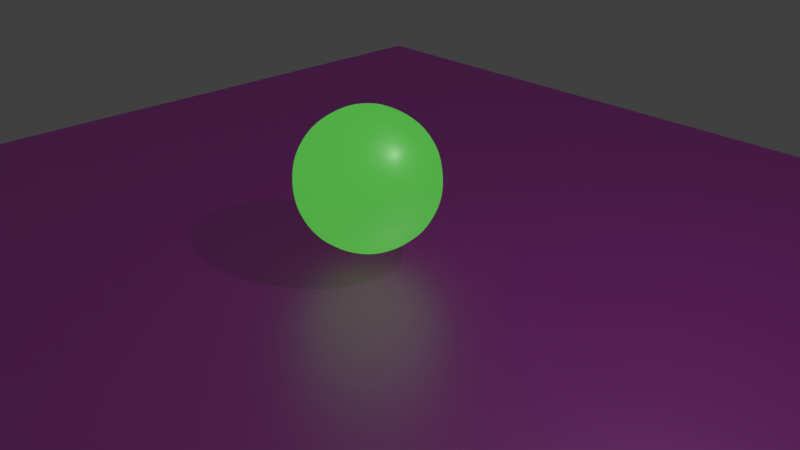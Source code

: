 # Source: green_ball_test.blend  (saved by Blender 2.79.0; exported with 4.5.12 LTS)
import bpy
from mathutils import Matrix  # noqa: F401  (used for matrix-valued properties, if any)

bpy.ops.wm.read_factory_settings(use_empty=True)
scene = bpy.context.scene
scene.name = 'Scene'

# ---- collections
col_collection_1 = bpy.data.collections.new('Collection 1'); scene.collection.children.link(col_collection_1)

# ---- images (referenced by path relative to the original .blend; pixels are not part of the script)
import os
ASSET_DIR = os.environ.get("B2B_ASSET_DIR", "")  # directory of the original .blend (textures are referenced by path, not embedded)
HERE = os.path.dirname(os.path.abspath(__file__))  # packed textures are extracted next to this script under _unpacked/

def load_image(name, relpath, width, height, colorspace="sRGB"):
    """Load a texture the original file referenced (path relative to the .blend, or extracted next to this script)."""
    p = next((c for c in (os.path.join(HERE, relpath), os.path.join(ASSET_DIR, relpath)) if relpath and os.path.exists(c)), "")
    if p:
        img = bpy.data.images.load(p, check_existing=True)
        img.name = name
    else:  # same state as the original file: an image datablock whose file is absent (Cycles renders it pink)
        img = bpy.data.images.new(name, width, height)
        img.source = "FILE"
        img.filepath = "//" + (relpath or name)
    img.colorspace_settings.name = colorspace
    return img
img_wood_grain_texture_4_by_hyenacub_stock_d3a1cr8_jpg = load_image('wood_grain_texture_4_by_hyenacub_stock-d3a1cr8.jpg', 'wood_grain_texture_4_by_hyenacub_stock-d3a1cr8.jpg', 1024, 1024, 'sRGB')

# ---- materials (node trees are filled in below, after node groups)
mat_material_003 = bpy.data.materials.new('Material.003')
mat_material_003.alpha_threshold = 0.0
mat_material_003.roughness = 0.5
mat_material_002 = bpy.data.materials.new('Material.002')
mat_material_002.alpha_threshold = 0.0
mat_material_002.roughness = 0.5

# ---- material node trees
mat_material_003.use_nodes = True; mat_material_003.node_tree.nodes.clear()
_N = mat_material_003.node_tree.nodes; _L = mat_material_003.node_tree.links
n0 = _N.new('ShaderNodeTexImage'); n0.name = 'Image Texture'; n0.location = (-94, 547)
n0.width = 140
n0.image = img_wood_grain_texture_4_by_hyenacub_stock_d3a1cr8_jpg
n1 = _N.new('ShaderNodeOutputMaterial'); n1.name = 'Material Output'; n1.location = (544, 490)
n2 = _N.new('ShaderNodeBsdfDiffuse'); n2.name = 'Diffuse BSDF'; n2.location = (126, 505)
n3 = _N.new('ShaderNodeBsdfAnisotropic'); n3.name = 'Glossy BSDF'; n3.location = (94, 327)
n3.distribution = 'GGX'
n3.inputs[0].default_value = (1.0, 0.4066, 0.9197, 1.0)
n3.inputs[1].default_value = 0.4472
n4 = _N.new('ShaderNodeMixShader'); n4.name = 'Mix Shader'; n4.location = (350, 487)
n4.inputs[0].default_value = 0.5455
_L.new(n0.outputs[0], n2.inputs[0])
_L.new(n3.outputs[0], n4.inputs[2])
_L.new(n2.outputs[0], n4.inputs[1])
_L.new(n4.outputs[0], n1.inputs[0])
n1.is_active_output = True
mat_material_002.use_nodes = True; mat_material_002.node_tree.nodes.clear()
_N = mat_material_002.node_tree.nodes; _L = mat_material_002.node_tree.links
n0 = _N.new('ShaderNodeEmission'); n0.name = 'Emission'; n0.location = (-63, 483)
n0.inputs[0].default_value = (0.1241, 0.8, 0.08165, 1.0)
n1 = _N.new('ShaderNodeOutputMaterial'); n1.name = 'Material Output'; n1.location = (300, 300)
n2 = _N.new('ShaderNodeMixShader'); n2.name = 'Mix Shader'; n2.location = (125, 542)
n3 = _N.new('ShaderNodeBsdfDiffuse'); n3.name = 'Diffuse BSDF'; n3.location = (80, 59)
n4 = _N.new('ShaderNodeBsdfAnisotropic'); n4.name = 'Glossy BSDF'; n4.location = (-68, 680)
n4.distribution = 'GGX'
n4.inputs[1].default_value = 0.4472
_L.new(n0.outputs[0], n2.inputs[2])
_L.new(n2.outputs[0], n1.inputs[0])
_L.new(n4.outputs[0], n2.inputs[1])
n1.is_active_output = True

# ---- world
world_world = bpy.data.worlds.new('World'); scene.world = world_world
world_world.color = (0.05088, 0.05088, 0.05088)
world_world.use_sun_shadow = False
world_world.sun_shadow_jitter_overblur = 0.0
world_world.cycles.sampling_method = 'MANUAL'

# ---- cameras
cam_camera = bpy.data.cameras.new('Camera')
cam_camera.clip_end = 100.0
cam_camera.lens = 35.0
cam_camera.sensor_width = 32.0
cam_camera.sensor_height = 18.0
cam_camera.ortho_scale = 7.314
cam_camera.dof.focus_distance = 0.0

# ---- lights
light_lamp = bpy.data.lights.new('Lamp', 'POINT')
light_lamp.transmission_factor = 0.0
light_lamp.cutoff_distance = 30.0
light_lamp.energy = 100.0
light_lamp.shadow_buffer_clip_start = 1.001
light_lamp.shadow_soft_size = 0.1
light_lamp.shadow_maximum_resolution = 0.006
light_lamp.use_absolute_resolution = True

# ---- meshes
me_plane_001 = bpy.data.meshes.new('Plane.001')
me_plane_001.from_pydata([(-1.0, -1.0, 0.0), (1.0, -1.0, 0.0), (-1.0, 1.0, 0.0), (1.0, 1.0, 0.0)], [], [(0, 1, 3, 2)])
me_plane_001.polygons.foreach_set('use_smooth', [True] * 1)
me_plane_001.materials.append(mat_material_003)
me_plane_001.use_remesh_preserve_volume = False
me_plane_001.use_remesh_preserve_attributes = False
me_plane_001.use_mirror_vertex_groups = False
me_plane_001.update()
me_cube_002 = bpy.data.meshes.new('Cube.002')
me_cube_002.from_pydata([(0.0, 0.0, -1.0), (0.7236, -0.5257, -0.4472), (-0.2764, -0.8506, -0.4472), (-0.8944, 0.0, -0.4472), (-0.2764, 0.8506, -0.4472), (0.7236, 0.5257, -0.4472), (0.2764, -0.8506, 0.4472), (-0.7236, -0.5257, 0.4472), (-0.7236, 0.5257, 0.4472), (0.2764, 0.8506, 0.4472), (0.8944, 0.0, 0.4472), (0.0, 0.0, 1.0), (-0.1625, -0.5, -0.8507), (0.4253, -0.309, -0.8507), (0.2629, -0.809, -0.5257), (0.8506, 0.0, -0.5257), (0.4253, 0.309, -0.8507), (-0.5257, 0.0, -0.8507), (-0.6882, -0.5, -0.5257), (-0.1625, 0.5, -0.8507), (-0.6882, 0.5, -0.5257), (0.2629, 0.809, -0.5257), (0.9511, -0.309, 0.0), (0.9511, 0.309, 0.0), (0.0, -1.0, 0.0), (0.5878, -0.809, 0.0), (-0.9511, -0.309, 0.0), (-0.5878, -0.809, 0.0), (-0.5878, 0.809, 0.0), (-0.9511, 0.309, 0.0), (0.5878, 0.809, 0.0), (0.0, 1.0, 0.0), (0.6882, -0.5, 0.5257), (-0.2629, -0.809, 0.5257), (-0.8506, 0.0, 0.5257), (-0.2629, 0.809, 0.5257), (0.6882, 0.5, 0.5257), (0.1625, -0.5, 0.8507), (0.5257, 0.0, 0.8507), (-0.4253, -0.309, 0.8507), (-0.4253, 0.309, 0.8507), (0.1625, 0.5, 0.8507)], [], [(0, 13, 12), (1, 13, 15), (0, 12, 17), (0, 17, 19), (0, 19, 16), (1, 15, 22), (2, 14, 24), (3, 18, 26), (4, 20, 28), (5, 21, 30), (1, 22, 25), (2, 24, 27), (3, 26, 29), (4, 28, 31), (5, 30, 23), (6, 32, 37), (7, 33, 39), (8, 34, 40), (9, 35, 41), (10, 36, 38), (38, 41, 11), (38, 36, 41), (36, 9, 41), (41, 40, 11), (41, 35, 40), (35, 8, 40), (40, 39, 11), (40, 34, 39), (34, 7, 39), (39, 37, 11), (39, 33, 37), (33, 6, 37), (37, 38, 11), (37, 32, 38), (32, 10, 38), (23, 36, 10), (23, 30, 36), (30, 9, 36), (31, 35, 9), (31, 28, 35), (28, 8, 35), (29, 34, 8), (29, 26, 34), (26, 7, 34), (27, 33, 7), (27, 24, 33), (24, 6, 33), (25, 32, 6), (25, 22, 32), (22, 10, 32), (30, 31, 9), (30, 21, 31), (21, 4, 31), (28, 29, 8), (28, 20, 29), (20, 3, 29), (26, 27, 7), (26, 18, 27), (18, 2, 27), (24, 25, 6), (24, 14, 25), (14, 1, 25), (22, 23, 10), (22, 15, 23), (15, 5, 23), (16, 21, 5), (16, 19, 21), (19, 4, 21), (19, 20, 4), (19, 17, 20), (17, 3, 20), (17, 18, 3), (17, 12, 18), (12, 2, 18), (15, 16, 5), (15, 13, 16), (13, 0, 16), (12, 14, 2), (12, 13, 14), (13, 1, 14)])
me_cube_002.materials.append(mat_material_002)
me_cube_002.use_remesh_preserve_volume = False
me_cube_002.use_remesh_preserve_attributes = False
me_cube_002.use_mirror_vertex_groups = False
me_cube_002.update()

# ---- objects
ob_plane = bpy.data.objects.new('Plane', me_plane_001)
ob_cube = bpy.data.objects.new('Cube', me_cube_002)
ob_lamp = bpy.data.objects.new('Lamp', light_lamp)
ob_camera = bpy.data.objects.new('Camera', cam_camera)

# ---- transforms, parenting, visibility, modifiers, constraints
ob_plane.location = (0.09615, -0.03053, -0.1477)
ob_plane.scale = (7.68, 7.68, 7.68)
ob_plane.lineart.crease_threshold = 0.0
ob_cube.location = (0.0, 0.0, 1.043)
ob_cube.display_type = 'WIRE'
ob_cube.lineart.crease_threshold = 0.0
_m = ob_cube.modifiers.new('Subsurf', 'SUBSURF')
_m.uv_smooth = 'PRESERVE_CORNERS'
_m.levels = 6
_m.render_levels = 6
_m.show_only_control_edges = False
_m = ob_cube.modifiers.new('Fluid', 'FLUID')
_m.fluid_type = 'FLOW'
ob_lamp.location = (4.076, 1.005, 5.904)
ob_lamp.rotation_euler = (0.6503, 0.05522, 1.866)
ob_lamp.lock_rotations_4d = False
ob_lamp.empty_display_type = 'ARROWS'
ob_lamp.color = (0.0, 0.0, 0.0, 0.0)
ob_lamp.lineart.crease_threshold = 0.0
ob_camera.location = (7.481, -6.508, 5.344)
ob_camera.rotation_euler = (1.109, 0.0, 0.8149)
ob_camera.lock_rotations_4d = False
ob_camera.empty_display_type = 'ARROWS'
ob_camera.color = (0.0, 0.0, 0.0, 0.0)
ob_camera.display_type = 'WIRE'
ob_camera.lineart.crease_threshold = 0.0

# ---- collection membership
col_collection_1.objects.link(ob_plane)
col_collection_1.objects.link(ob_cube)
col_collection_1.objects.link(ob_lamp)
col_collection_1.objects.link(ob_camera)

# ---- scene / render settings (as saved in the file)
scene.camera = ob_camera
scene.frame_start = 1; scene.frame_end = 250; scene.frame_set(37)
scene.render.engine = 'CYCLES'
scene.render.resolution_percentage = 50
scene.render.dither_intensity = 0.0
scene.cycles.use_denoising = False
scene.cycles.samples = 128
scene.cycles.sampling_pattern = 'TABULATED_SOBOL'
scene.cycles.use_adaptive_sampling = False
scene.cycles.use_light_tree = False
scene.cycles.blur_glossy = 0.0
scene.cycles.sample_clamp_indirect = 0.0
scene.view_settings.view_transform = 'Standard'
bpy.context.view_layer.update()
